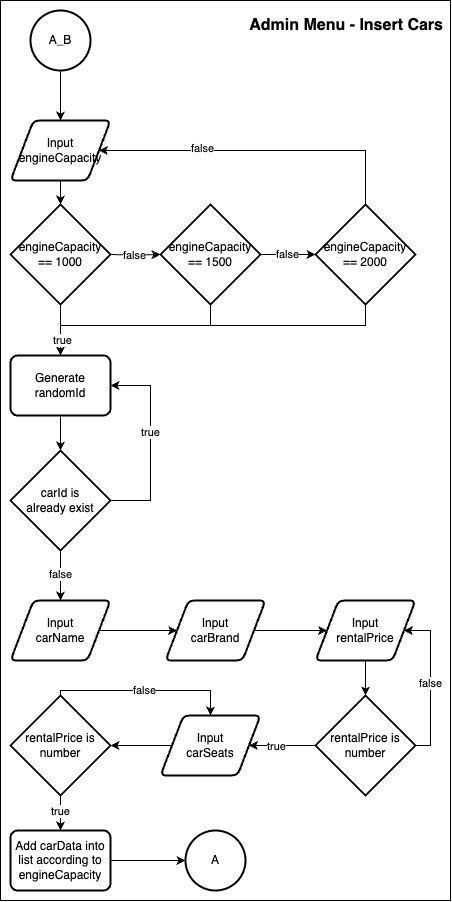

The diagram above was exported from draw.io. Its source (the exported page's mxGraphModel, read from the mxfile embedded in the PNG):
<mxGraphModel dx="2920" dy="1807" grid="1" gridSize="10" guides="1" tooltips="1" connect="1" arrows="1" fold="1" page="1" pageScale="1" pageWidth="850" pageHeight="1100" math="0" shadow="0">
  <root>
    <mxCell id="0" />
    <mxCell id="1" parent="0" />
    <mxCell id="Dw2A2JNPsE3KVLw6j4B--225" value="" style="group" vertex="1" connectable="0" parent="1">
      <mxGeometry x="770" y="750" width="450" height="900" as="geometry" />
    </mxCell>
    <mxCell id="Dw2A2JNPsE3KVLw6j4B--226" value="" style="rounded=0;whiteSpace=wrap;html=1;" vertex="1" parent="Dw2A2JNPsE3KVLw6j4B--225">
      <mxGeometry width="450" height="900" as="geometry" />
    </mxCell>
    <mxCell id="Dw2A2JNPsE3KVLw6j4B--227" value="Admin Menu - Insert Cars" style="text;html=1;align=right;verticalAlign=middle;whiteSpace=wrap;rounded=0;fontSize=16;fontStyle=1" vertex="1" parent="Dw2A2JNPsE3KVLw6j4B--225">
      <mxGeometry x="185" y="10" width="260" height="30" as="geometry" />
    </mxCell>
    <mxCell id="Dw2A2JNPsE3KVLw6j4B--228" style="edgeStyle=orthogonalEdgeStyle;rounded=0;orthogonalLoop=1;jettySize=auto;html=1;" edge="1" parent="Dw2A2JNPsE3KVLw6j4B--225" source="Dw2A2JNPsE3KVLw6j4B--229" target="Dw2A2JNPsE3KVLw6j4B--230">
      <mxGeometry relative="1" as="geometry" />
    </mxCell>
    <mxCell id="Dw2A2JNPsE3KVLw6j4B--229" value="A_B" style="strokeWidth=2;html=1;shape=mxgraph.flowchart.start_2;whiteSpace=wrap;" vertex="1" parent="Dw2A2JNPsE3KVLw6j4B--225">
      <mxGeometry x="30" y="10" width="60" height="60" as="geometry" />
    </mxCell>
    <mxCell id="Dw2A2JNPsE3KVLw6j4B--230" value="Input&lt;div&gt;engineCapacity&lt;/div&gt;" style="shape=parallelogram;html=1;strokeWidth=2;perimeter=parallelogramPerimeter;whiteSpace=wrap;rounded=1;arcSize=12;size=0.23;" vertex="1" parent="Dw2A2JNPsE3KVLw6j4B--225">
      <mxGeometry x="10" y="120" width="100" height="60" as="geometry" />
    </mxCell>
    <mxCell id="Dw2A2JNPsE3KVLw6j4B--231" style="edgeStyle=orthogonalEdgeStyle;rounded=0;orthogonalLoop=1;jettySize=auto;html=1;" edge="1" parent="Dw2A2JNPsE3KVLw6j4B--225" source="Dw2A2JNPsE3KVLw6j4B--232" target="Dw2A2JNPsE3KVLw6j4B--236">
      <mxGeometry relative="1" as="geometry" />
    </mxCell>
    <mxCell id="Dw2A2JNPsE3KVLw6j4B--232" value="Generate randomId" style="rounded=1;whiteSpace=wrap;html=1;absoluteArcSize=1;arcSize=14;strokeWidth=2;movable=1;resizable=1;rotatable=1;deletable=1;editable=1;locked=0;connectable=1;" vertex="1" parent="Dw2A2JNPsE3KVLw6j4B--225">
      <mxGeometry x="10" y="355" width="100" height="60" as="geometry" />
    </mxCell>
    <mxCell id="Dw2A2JNPsE3KVLw6j4B--233" style="edgeStyle=orthogonalEdgeStyle;rounded=0;orthogonalLoop=1;jettySize=auto;html=1;entryX=1;entryY=0.5;entryDx=0;entryDy=0;" edge="1" parent="Dw2A2JNPsE3KVLw6j4B--225" source="Dw2A2JNPsE3KVLw6j4B--236" target="Dw2A2JNPsE3KVLw6j4B--232">
      <mxGeometry relative="1" as="geometry">
        <Array as="points">
          <mxPoint x="150" y="500" />
          <mxPoint x="150" y="385" />
        </Array>
      </mxGeometry>
    </mxCell>
    <mxCell id="Dw2A2JNPsE3KVLw6j4B--234" value="true" style="edgeLabel;html=1;align=center;verticalAlign=middle;resizable=0;points=[];" vertex="1" connectable="0" parent="Dw2A2JNPsE3KVLw6j4B--233">
      <mxGeometry x="0.1161" y="1" relative="1" as="geometry">
        <mxPoint as="offset" />
      </mxGeometry>
    </mxCell>
    <mxCell id="Dw2A2JNPsE3KVLw6j4B--235" value="false" style="edgeStyle=orthogonalEdgeStyle;rounded=0;orthogonalLoop=1;jettySize=auto;html=1;entryX=0.5;entryY=0;entryDx=0;entryDy=0;" edge="1" parent="Dw2A2JNPsE3KVLw6j4B--225" source="Dw2A2JNPsE3KVLw6j4B--236">
      <mxGeometry x="0.0043" relative="1" as="geometry">
        <mxPoint x="60" y="600" as="targetPoint" />
        <mxPoint as="offset" />
      </mxGeometry>
    </mxCell>
    <mxCell id="Dw2A2JNPsE3KVLw6j4B--236" value="carId is&lt;div&gt;already exist&lt;/div&gt;" style="strokeWidth=2;html=1;shape=mxgraph.flowchart.decision;whiteSpace=wrap;" vertex="1" parent="Dw2A2JNPsE3KVLw6j4B--225">
      <mxGeometry x="10" y="450" width="100" height="100" as="geometry" />
    </mxCell>
    <mxCell id="Dw2A2JNPsE3KVLw6j4B--237" value="Add carData into list according to engineCapacity" style="rounded=1;whiteSpace=wrap;html=1;absoluteArcSize=1;arcSize=14;strokeWidth=2;" vertex="1" parent="Dw2A2JNPsE3KVLw6j4B--225">
      <mxGeometry x="10" y="830" width="100" height="60" as="geometry" />
    </mxCell>
    <mxCell id="Dw2A2JNPsE3KVLw6j4B--238" value="A" style="strokeWidth=2;html=1;shape=mxgraph.flowchart.start_2;whiteSpace=wrap;" vertex="1" parent="Dw2A2JNPsE3KVLw6j4B--225">
      <mxGeometry x="185" y="830" width="60" height="60" as="geometry" />
    </mxCell>
    <mxCell id="Dw2A2JNPsE3KVLw6j4B--239" style="edgeStyle=orthogonalEdgeStyle;rounded=0;orthogonalLoop=1;jettySize=auto;html=1;entryX=0;entryY=0.5;entryDx=0;entryDy=0;entryPerimeter=0;" edge="1" parent="Dw2A2JNPsE3KVLw6j4B--225" source="Dw2A2JNPsE3KVLw6j4B--237" target="Dw2A2JNPsE3KVLw6j4B--238">
      <mxGeometry relative="1" as="geometry" />
    </mxCell>
    <mxCell id="Dw2A2JNPsE3KVLw6j4B--240" style="edgeStyle=orthogonalEdgeStyle;rounded=0;orthogonalLoop=1;jettySize=auto;html=1;entryX=0.5;entryY=0;entryDx=0;entryDy=0;" edge="1" parent="Dw2A2JNPsE3KVLw6j4B--225" source="Dw2A2JNPsE3KVLw6j4B--242" target="Dw2A2JNPsE3KVLw6j4B--232">
      <mxGeometry relative="1" as="geometry" />
    </mxCell>
    <mxCell id="Dw2A2JNPsE3KVLw6j4B--241" value="false" style="edgeStyle=orthogonalEdgeStyle;rounded=0;orthogonalLoop=1;jettySize=auto;html=1;entryX=0;entryY=0.5;entryDx=0;entryDy=0;entryPerimeter=0;" edge="1" parent="Dw2A2JNPsE3KVLw6j4B--225" target="Dw2A2JNPsE3KVLw6j4B--244">
      <mxGeometry relative="1" as="geometry">
        <mxPoint x="160" y="254" as="targetPoint" />
        <mxPoint x="110" y="254" as="sourcePoint" />
      </mxGeometry>
    </mxCell>
    <mxCell id="Dw2A2JNPsE3KVLw6j4B--242" value="&lt;div&gt;engineCapacity == 1000&lt;/div&gt;" style="strokeWidth=2;html=1;shape=mxgraph.flowchart.decision;whiteSpace=wrap;" vertex="1" parent="Dw2A2JNPsE3KVLw6j4B--225">
      <mxGeometry x="10" y="204" width="100" height="100" as="geometry" />
    </mxCell>
    <mxCell id="Dw2A2JNPsE3KVLw6j4B--243" style="edgeStyle=orthogonalEdgeStyle;rounded=0;orthogonalLoop=1;jettySize=auto;html=1;entryX=0.5;entryY=0;entryDx=0;entryDy=0;" edge="1" parent="Dw2A2JNPsE3KVLw6j4B--225" source="Dw2A2JNPsE3KVLw6j4B--244" target="Dw2A2JNPsE3KVLw6j4B--232">
      <mxGeometry relative="1" as="geometry">
        <Array as="points">
          <mxPoint x="210" y="325" />
          <mxPoint x="60" y="325" />
        </Array>
      </mxGeometry>
    </mxCell>
    <mxCell id="Dw2A2JNPsE3KVLw6j4B--244" value="&lt;div&gt;engineCapacity == 1500&lt;/div&gt;" style="strokeWidth=2;html=1;shape=mxgraph.flowchart.decision;whiteSpace=wrap;" vertex="1" parent="Dw2A2JNPsE3KVLw6j4B--225">
      <mxGeometry x="160" y="204" width="100" height="100" as="geometry" />
    </mxCell>
    <mxCell id="Dw2A2JNPsE3KVLw6j4B--245" style="edgeStyle=orthogonalEdgeStyle;rounded=0;orthogonalLoop=1;jettySize=auto;html=1;exitX=0.5;exitY=0;exitDx=0;exitDy=0;exitPerimeter=0;entryX=1;entryY=0.5;entryDx=0;entryDy=0;" edge="1" parent="Dw2A2JNPsE3KVLw6j4B--225" source="Dw2A2JNPsE3KVLw6j4B--249" target="Dw2A2JNPsE3KVLw6j4B--230">
      <mxGeometry relative="1" as="geometry">
        <Array as="points">
          <mxPoint x="365" y="150" />
        </Array>
      </mxGeometry>
    </mxCell>
    <mxCell id="Dw2A2JNPsE3KVLw6j4B--246" value="false" style="edgeLabel;html=1;align=center;verticalAlign=middle;resizable=0;points=[];" vertex="1" connectable="0" parent="Dw2A2JNPsE3KVLw6j4B--245">
      <mxGeometry x="0.3616" y="-3" relative="1" as="geometry">
        <mxPoint as="offset" />
      </mxGeometry>
    </mxCell>
    <mxCell id="Dw2A2JNPsE3KVLw6j4B--247" style="edgeStyle=orthogonalEdgeStyle;rounded=0;orthogonalLoop=1;jettySize=auto;html=1;entryX=0.5;entryY=0;entryDx=0;entryDy=0;" edge="1" parent="Dw2A2JNPsE3KVLw6j4B--225" source="Dw2A2JNPsE3KVLw6j4B--249" target="Dw2A2JNPsE3KVLw6j4B--232">
      <mxGeometry relative="1" as="geometry">
        <Array as="points">
          <mxPoint x="365" y="325" />
          <mxPoint x="60" y="325" />
        </Array>
      </mxGeometry>
    </mxCell>
    <mxCell id="Dw2A2JNPsE3KVLw6j4B--248" value="true" style="edgeLabel;html=1;align=center;verticalAlign=middle;resizable=0;points=[];" vertex="1" connectable="0" parent="Dw2A2JNPsE3KVLw6j4B--247">
      <mxGeometry x="0.9054" y="1" relative="1" as="geometry">
        <mxPoint as="offset" />
      </mxGeometry>
    </mxCell>
    <mxCell id="Dw2A2JNPsE3KVLw6j4B--249" value="&lt;div&gt;engineCapacity == 2000&lt;/div&gt;" style="strokeWidth=2;html=1;shape=mxgraph.flowchart.decision;whiteSpace=wrap;" vertex="1" parent="Dw2A2JNPsE3KVLw6j4B--225">
      <mxGeometry x="315" y="204" width="100" height="100" as="geometry" />
    </mxCell>
    <mxCell id="Dw2A2JNPsE3KVLw6j4B--250" style="edgeStyle=orthogonalEdgeStyle;rounded=0;orthogonalLoop=1;jettySize=auto;html=1;entryX=0.5;entryY=0;entryDx=0;entryDy=0;entryPerimeter=0;" edge="1" parent="Dw2A2JNPsE3KVLw6j4B--225" source="Dw2A2JNPsE3KVLw6j4B--230" target="Dw2A2JNPsE3KVLw6j4B--242">
      <mxGeometry relative="1" as="geometry" />
    </mxCell>
    <mxCell id="Dw2A2JNPsE3KVLw6j4B--251" style="edgeStyle=orthogonalEdgeStyle;rounded=0;orthogonalLoop=1;jettySize=auto;html=1;entryX=0;entryY=0.5;entryDx=0;entryDy=0;" edge="1" parent="Dw2A2JNPsE3KVLw6j4B--225" source="Dw2A2JNPsE3KVLw6j4B--252" target="Dw2A2JNPsE3KVLw6j4B--254">
      <mxGeometry relative="1" as="geometry" />
    </mxCell>
    <mxCell id="Dw2A2JNPsE3KVLw6j4B--252" value="Input&lt;div&gt;carName&lt;/div&gt;" style="shape=parallelogram;html=1;strokeWidth=2;perimeter=parallelogramPerimeter;whiteSpace=wrap;rounded=1;arcSize=12;size=0.23;" vertex="1" parent="Dw2A2JNPsE3KVLw6j4B--225">
      <mxGeometry x="10" y="600" width="100" height="60" as="geometry" />
    </mxCell>
    <mxCell id="Dw2A2JNPsE3KVLw6j4B--253" style="edgeStyle=orthogonalEdgeStyle;rounded=0;orthogonalLoop=1;jettySize=auto;html=1;entryX=0;entryY=0.5;entryDx=0;entryDy=0;" edge="1" parent="Dw2A2JNPsE3KVLw6j4B--225" source="Dw2A2JNPsE3KVLw6j4B--254" target="Dw2A2JNPsE3KVLw6j4B--255">
      <mxGeometry relative="1" as="geometry" />
    </mxCell>
    <mxCell id="Dw2A2JNPsE3KVLw6j4B--254" value="Input&lt;div&gt;carBrand&lt;/div&gt;" style="shape=parallelogram;html=1;strokeWidth=2;perimeter=parallelogramPerimeter;whiteSpace=wrap;rounded=1;arcSize=12;size=0.23;" vertex="1" parent="Dw2A2JNPsE3KVLw6j4B--225">
      <mxGeometry x="165" y="600" width="100" height="60" as="geometry" />
    </mxCell>
    <mxCell id="Dw2A2JNPsE3KVLw6j4B--255" value="Input&lt;div&gt;rentalPrice&lt;/div&gt;" style="shape=parallelogram;html=1;strokeWidth=2;perimeter=parallelogramPerimeter;whiteSpace=wrap;rounded=1;arcSize=12;size=0.23;" vertex="1" parent="Dw2A2JNPsE3KVLw6j4B--225">
      <mxGeometry x="315" y="600" width="100" height="60" as="geometry" />
    </mxCell>
    <mxCell id="Dw2A2JNPsE3KVLw6j4B--256" style="edgeStyle=orthogonalEdgeStyle;rounded=0;orthogonalLoop=1;jettySize=auto;html=1;entryX=1;entryY=0.5;entryDx=0;entryDy=0;" edge="1" parent="Dw2A2JNPsE3KVLw6j4B--225" source="Dw2A2JNPsE3KVLw6j4B--260" target="Dw2A2JNPsE3KVLw6j4B--261">
      <mxGeometry relative="1" as="geometry" />
    </mxCell>
    <mxCell id="Dw2A2JNPsE3KVLw6j4B--257" value="true" style="edgeLabel;html=1;align=center;verticalAlign=middle;resizable=0;points=[];" vertex="1" connectable="0" parent="Dw2A2JNPsE3KVLw6j4B--256">
      <mxGeometry x="0.1944" relative="1" as="geometry">
        <mxPoint as="offset" />
      </mxGeometry>
    </mxCell>
    <mxCell id="Dw2A2JNPsE3KVLw6j4B--258" style="edgeStyle=orthogonalEdgeStyle;rounded=0;orthogonalLoop=1;jettySize=auto;html=1;entryX=1;entryY=0.5;entryDx=0;entryDy=0;" edge="1" parent="Dw2A2JNPsE3KVLw6j4B--225" source="Dw2A2JNPsE3KVLw6j4B--260" target="Dw2A2JNPsE3KVLw6j4B--255">
      <mxGeometry relative="1" as="geometry">
        <Array as="points">
          <mxPoint x="430" y="745" />
          <mxPoint x="430" y="630" />
        </Array>
      </mxGeometry>
    </mxCell>
    <mxCell id="Dw2A2JNPsE3KVLw6j4B--259" value="false" style="edgeLabel;html=1;align=center;verticalAlign=middle;resizable=0;points=[];" vertex="1" connectable="0" parent="Dw2A2JNPsE3KVLw6j4B--258">
      <mxGeometry x="0.0078" y="1" relative="1" as="geometry">
        <mxPoint as="offset" />
      </mxGeometry>
    </mxCell>
    <mxCell id="Dw2A2JNPsE3KVLw6j4B--260" value="rentalPrice is number" style="strokeWidth=2;html=1;shape=mxgraph.flowchart.decision;whiteSpace=wrap;" vertex="1" parent="Dw2A2JNPsE3KVLw6j4B--225">
      <mxGeometry x="315" y="695" width="100" height="100" as="geometry" />
    </mxCell>
    <mxCell id="Dw2A2JNPsE3KVLw6j4B--261" value="Input&lt;div&gt;carSeats&lt;/div&gt;" style="shape=parallelogram;html=1;strokeWidth=2;perimeter=parallelogramPerimeter;whiteSpace=wrap;rounded=1;arcSize=12;size=0.23;" vertex="1" parent="Dw2A2JNPsE3KVLw6j4B--225">
      <mxGeometry x="160" y="715" width="100" height="60" as="geometry" />
    </mxCell>
    <mxCell id="Dw2A2JNPsE3KVLw6j4B--262" value="false" style="edgeStyle=orthogonalEdgeStyle;rounded=0;orthogonalLoop=1;jettySize=auto;html=1;entryX=0.5;entryY=0;entryDx=0;entryDy=0;" edge="1" parent="Dw2A2JNPsE3KVLw6j4B--225" source="Dw2A2JNPsE3KVLw6j4B--265" target="Dw2A2JNPsE3KVLw6j4B--261">
      <mxGeometry relative="1" as="geometry">
        <Array as="points">
          <mxPoint x="60" y="690" />
          <mxPoint x="210" y="690" />
        </Array>
      </mxGeometry>
    </mxCell>
    <mxCell id="Dw2A2JNPsE3KVLw6j4B--263" style="edgeStyle=orthogonalEdgeStyle;rounded=0;orthogonalLoop=1;jettySize=auto;html=1;entryX=0.5;entryY=0;entryDx=0;entryDy=0;" edge="1" parent="Dw2A2JNPsE3KVLw6j4B--225" source="Dw2A2JNPsE3KVLw6j4B--265" target="Dw2A2JNPsE3KVLw6j4B--237">
      <mxGeometry relative="1" as="geometry" />
    </mxCell>
    <mxCell id="Dw2A2JNPsE3KVLw6j4B--264" value="true" style="edgeLabel;html=1;align=center;verticalAlign=middle;resizable=0;points=[];" vertex="1" connectable="0" parent="Dw2A2JNPsE3KVLw6j4B--263">
      <mxGeometry x="0.1111" y="-1" relative="1" as="geometry">
        <mxPoint as="offset" />
      </mxGeometry>
    </mxCell>
    <mxCell id="Dw2A2JNPsE3KVLw6j4B--265" value="rentalPrice is number" style="strokeWidth=2;html=1;shape=mxgraph.flowchart.decision;whiteSpace=wrap;" vertex="1" parent="Dw2A2JNPsE3KVLw6j4B--225">
      <mxGeometry x="10" y="695" width="100" height="100" as="geometry" />
    </mxCell>
    <mxCell id="Dw2A2JNPsE3KVLw6j4B--266" style="edgeStyle=orthogonalEdgeStyle;rounded=0;orthogonalLoop=1;jettySize=auto;html=1;entryX=1;entryY=0.5;entryDx=0;entryDy=0;entryPerimeter=0;" edge="1" parent="Dw2A2JNPsE3KVLw6j4B--225" source="Dw2A2JNPsE3KVLw6j4B--261" target="Dw2A2JNPsE3KVLw6j4B--265">
      <mxGeometry relative="1" as="geometry" />
    </mxCell>
    <mxCell id="Dw2A2JNPsE3KVLw6j4B--267" style="edgeStyle=orthogonalEdgeStyle;rounded=0;orthogonalLoop=1;jettySize=auto;html=1;entryX=0.5;entryY=0;entryDx=0;entryDy=0;entryPerimeter=0;" edge="1" parent="Dw2A2JNPsE3KVLw6j4B--225" source="Dw2A2JNPsE3KVLw6j4B--255" target="Dw2A2JNPsE3KVLw6j4B--260">
      <mxGeometry relative="1" as="geometry" />
    </mxCell>
    <mxCell id="Dw2A2JNPsE3KVLw6j4B--268" value="false" style="edgeStyle=orthogonalEdgeStyle;rounded=0;orthogonalLoop=1;jettySize=auto;html=1;entryX=0;entryY=0.5;entryDx=0;entryDy=0;entryPerimeter=0;" edge="1" parent="Dw2A2JNPsE3KVLw6j4B--225" source="Dw2A2JNPsE3KVLw6j4B--244" target="Dw2A2JNPsE3KVLw6j4B--249">
      <mxGeometry relative="1" as="geometry" />
    </mxCell>
  </root>
</mxGraphModel>